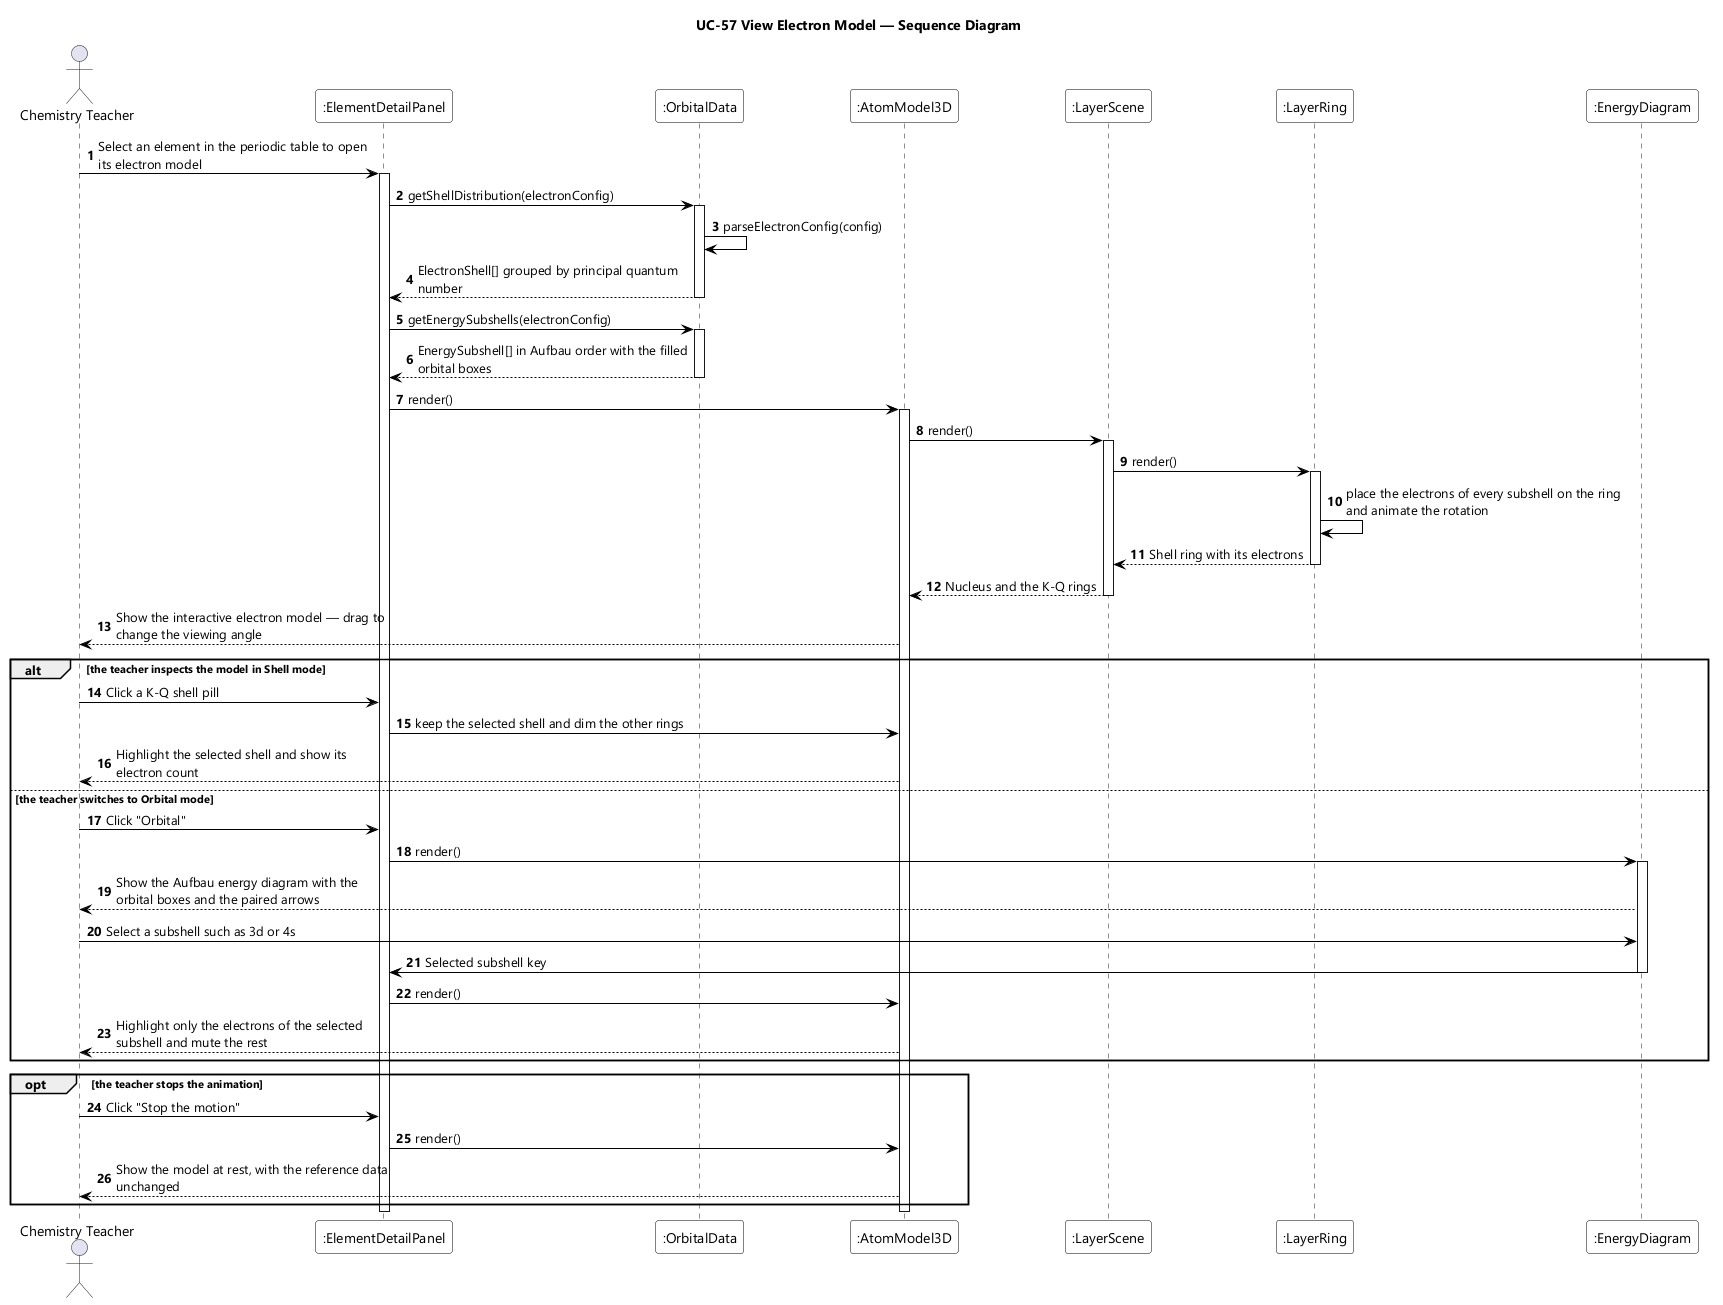

The diagram above was rendered by PlantUML. Its source (embedded in the PNG):
@startuml UC-57 View Electron Model - Sequence Diagram
skinparamlocked dpi 96
skinparam defaultFontName "Segoe UI"
skinparam shadowing false
skinparam ParticipantBackgroundColor #FFFFFF
skinparam ParticipantBorderColor #000000
skinparam ArrowColor #000000
skinparam sequenceMessageAlign left
skinparam maxMessageSize 280
title UC-57 View Electron Model — Sequence Diagram

actor "Chemistry Teacher" as Teacher
participant ":ElementDetailPanel" as PANEL
participant ":OrbitalData" as ORB
participant ":AtomModel3D" as ATOM
participant ":LayerScene" as SCENE
participant ":LayerRing" as RING
participant ":EnergyDiagram" as DIAG

autonumber
Teacher -> PANEL : Select an element in the periodic table to open its electron model
activate PANEL
PANEL -> ORB : getShellDistribution(electronConfig)
activate ORB
ORB -> ORB : parseElectronConfig(config)
ORB --> PANEL : ElectronShell[] grouped by principal quantum number
deactivate ORB
PANEL -> ORB : getEnergySubshells(electronConfig)
activate ORB
ORB --> PANEL : EnergySubshell[] in Aufbau order with the filled orbital boxes
deactivate ORB
PANEL -> ATOM : render()
activate ATOM
ATOM -> SCENE : render()
activate SCENE
SCENE -> RING : render()
activate RING
RING -> RING : place the electrons of every subshell on the ring and animate the rotation
RING --> SCENE : Shell ring with its electrons
deactivate RING
SCENE --> ATOM : Nucleus and the K-Q rings
deactivate SCENE
ATOM --> Teacher : Show the interactive electron model — drag to change the viewing angle

alt the teacher inspects the model in Shell mode
  Teacher -> PANEL : Click a K-Q shell pill
  PANEL -> ATOM : keep the selected shell and dim the other rings
  ATOM --> Teacher : Highlight the selected shell and show its electron count
else the teacher switches to Orbital mode
  Teacher -> PANEL : Click "Orbital"
  PANEL -> DIAG : render()
  activate DIAG
  DIAG --> Teacher : Show the Aufbau energy diagram with the orbital boxes and the paired arrows
  Teacher -> DIAG : Select a subshell such as 3d or 4s
  DIAG -> PANEL : Selected subshell key
  deactivate DIAG
  PANEL -> ATOM : render()
  ATOM --> Teacher : Highlight only the electrons of the selected subshell and mute the rest
end

opt the teacher stops the animation
  Teacher -> PANEL : Click "Stop the motion"
  PANEL -> ATOM : render()
  ATOM --> Teacher : Show the model at rest, with the reference data unchanged
end
deactivate ATOM
deactivate PANEL
@enduml